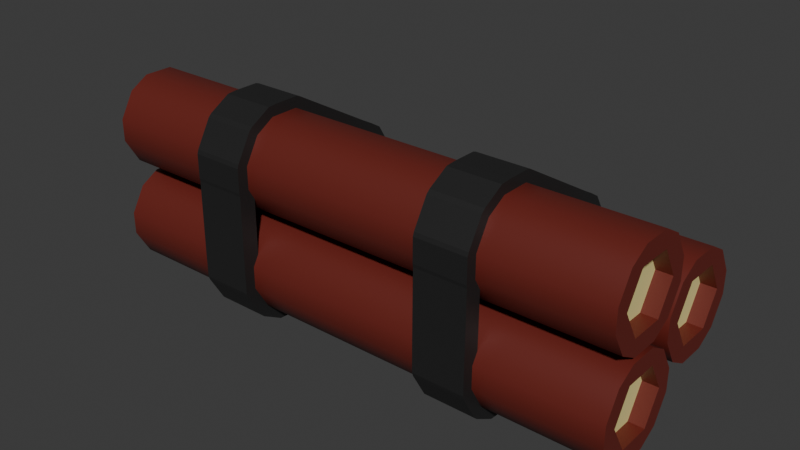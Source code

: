 # Source: dynamite.blend  (saved by Blender 4.1.24; exported with 4.5.12 LTS)
import bpy
from mathutils import Matrix  # noqa: F401  (used for matrix-valued properties, if any)

bpy.ops.wm.read_factory_settings(use_empty=True)
scene = bpy.context.scene
scene.name = 'Scene'

# ---- collections
col_collection = bpy.data.collections.new('Collection'); scene.collection.children.link(col_collection)

# ---- materials (node trees are filled in below, after node groups)
mat_dynamite = bpy.data.materials.new('Dynamite')
mat_dynamite.use_transparent_shadow = False
mat_dynamite_tape = bpy.data.materials.new('Dynamite Tape')
mat_dynamite_tape.use_transparent_shadow = False
mat_cover = bpy.data.materials.new('Cover')
mat_cover.use_transparent_shadow = False

# ---- material node trees
mat_dynamite.use_nodes = True; mat_dynamite.node_tree.nodes.clear()
_N = mat_dynamite.node_tree.nodes; _L = mat_dynamite.node_tree.links
n0 = _N.new('ShaderNodeBsdfPrincipled'); n0.name = 'Principled BSDF'; n0.location = (10, 300)
n0.inputs[0].default_value = (0.1435, 0.01802, 0.01187, 1.0)
n1 = _N.new('ShaderNodeOutputMaterial'); n1.name = 'Material Output'; n1.location = (300, 300)
_L.new(n0.outputs[0], n1.inputs[0])
n1.is_active_output = True
mat_dynamite_tape.use_nodes = True; mat_dynamite_tape.node_tree.nodes.clear()
_N = mat_dynamite_tape.node_tree.nodes; _L = mat_dynamite_tape.node_tree.links
n0 = _N.new('ShaderNodeBsdfPrincipled'); n0.name = 'Principled BSDF'; n0.location = (10, 300)
n0.inputs[0].default_value = (0.01662, 0.01662, 0.01662, 1.0)
n1 = _N.new('ShaderNodeOutputMaterial'); n1.name = 'Material Output'; n1.location = (300, 300)
_L.new(n0.outputs[0], n1.inputs[0])
n1.is_active_output = True
mat_cover.use_nodes = True; mat_cover.node_tree.nodes.clear()
_N = mat_cover.node_tree.nodes; _L = mat_cover.node_tree.links
n0 = _N.new('ShaderNodeBsdfPrincipled'); n0.name = 'Principled BSDF'; n0.location = (10, 300)
n0.inputs[0].default_value = (0.8002, 0.7245, 0.299, 1.0)
n1 = _N.new('ShaderNodeOutputMaterial'); n1.name = 'Material Output'; n1.location = (300, 300)
_L.new(n0.outputs[0], n1.inputs[0])
n1.is_active_output = True

# ---- world
world_world = bpy.data.worlds.new('World'); scene.world = world_world
world_world.use_nodes = True; world_world.node_tree.nodes.clear()
_N = world_world.node_tree.nodes; _L = world_world.node_tree.links
n0 = _N.new('ShaderNodeOutputWorld'); n0.name = 'World Output'; n0.location = (300, 300)
n1 = _N.new('ShaderNodeBackground'); n1.name = 'Background'; n1.location = (10, 300)
n1.inputs[0].default_value = (0.05088, 0.05088, 0.05088, 1.0)
_L.new(n1.outputs[0], n0.inputs[0])
n0.is_active_output = True
world_world.color = (0.05088, 0.05088, 0.05088)
world_world.use_sun_shadow = False
world_world.sun_shadow_jitter_overblur = 0.0

# ---- meshes
me_cylinder_001 = bpy.data.meshes.new('Cylinder.001')
me_cylinder_001.from_pydata([(0.4963, 0.1377, 0.0544), (-0.4963, 0.1377, 0.0544), (0.4963, 0.07485, 0.0544), (-0.4963, 0.07485, 0.0544), (0.4963, 0.04345, 1.575e-08), (-0.4963, 0.04345, -1.588e-08), (0.4963, 0.07485, -0.0544), (-0.4963, 0.07485, -0.0544), (0.4963, 0.1691, 1.575e-08), (0.4963, 0.1377, -0.0544), (-0.4963, 0.1377, -0.0544), (-0.4963, 0.1691, -1.588e-08), (-0.4687, 0.1377, -0.0544), (0.4687, 0.1377, -0.0544), (-0.4687, 0.07485, -0.0544), (0.4687, 0.07485, -0.0544), (-0.4687, 0.04345, -1.588e-08), (0.4687, 0.04345, 1.575e-08), (-0.4687, 0.07485, 0.0544), (0.4687, 0.07485, 0.0544), (-0.4687, 0.1691, -1.588e-08), (-0.4687, 0.1377, 0.0544), (0.4687, 0.1377, 0.0544), (0.4687, 0.1691, 1.575e-08), (-0.4963, 0.1948, 0.0204), (-0.4963, 0.1948, -0.0204), (-0.4963, 0.1837, -1.942e-08), (0.4963, 0.1948, -0.0204), (0.4963, 0.1948, 0.0204), (0.4963, 0.1837, 1.959e-08), (-0.4963, 0.1682, -0.06649), (-0.4963, 0.1329, -0.08689), (-0.4963, 0.145, -0.06709), (0.4963, 0.1329, -0.08689), (0.4963, 0.1682, -0.06649), (0.4963, 0.145, -0.06709), (-0.4963, 0.07965, -0.08689), (-0.4963, 0.04431, -0.06649), (-0.4963, 0.06753, -0.06709), (0.4963, 0.04431, -0.06649), (0.4963, 0.07965, -0.08689), (0.4963, 0.06753, -0.06709), (-0.4963, 0.0177, -0.0204), (-0.4963, 0.0177, 0.0204), (-0.4963, 0.02879, -1.942e-08), (0.4963, 0.0177, 0.0204), (0.4963, 0.0177, -0.0204), (0.4963, 0.02879, 1.959e-08), (-0.4963, 0.04431, 0.06649), (-0.4963, 0.07965, 0.08689), (-0.4963, 0.06753, 0.06709), (0.4963, 0.07965, 0.08689), (0.4963, 0.04431, 0.06649), (0.4963, 0.06753, 0.06709), (-0.4963, 0.1329, 0.08689), (-0.4963, 0.1682, 0.06649), (-0.4963, 0.145, 0.06709), (0.4963, 0.1682, 0.06649), (0.4963, 0.1329, 0.08689), (0.4963, 0.145, 0.06709)], [], [(55, 57, 28, 24), (32, 31, 36, 38, 7, 10), (38, 37, 42, 44, 5, 7), (44, 43, 48, 50, 3, 5), (43, 45, 52, 48), (50, 49, 54, 56, 1, 3), (56, 55, 24, 26, 11, 1), (29, 28, 57, 59, 0, 8), (49, 51, 58, 54), (41, 40, 33, 35, 9, 6), (47, 46, 39, 41, 6, 4), (25, 27, 34, 30), (31, 33, 40, 36), (53, 52, 45, 47, 4, 2), (1, 11, 20, 21), (11, 10, 12, 20), (59, 58, 51, 53, 2, 0), (35, 34, 27, 29, 8, 9), (2, 4, 17, 19), (7, 5, 16, 14), (8, 0, 22, 23), (9, 8, 23, 13), (3, 1, 21, 18), (4, 6, 15, 17), (10, 7, 14, 12), (0, 2, 19, 22), (5, 3, 18, 16), (6, 9, 13, 15), (13, 23, 22, 19, 17, 15), (20, 12, 14, 16, 18, 21), (37, 39, 46, 42), (24, 25, 26), (27, 28, 29), (30, 31, 32), (33, 34, 35), (36, 37, 38), (39, 40, 41), (42, 43, 44), (45, 46, 47), (48, 49, 50), (51, 52, 53), (54, 55, 56), (57, 58, 59), (24, 28, 27, 25), (33, 31, 30, 34), (39, 37, 36, 40), (45, 43, 42, 46), (51, 49, 48, 52), (57, 55, 54, 58), (26, 25, 30, 32, 10, 11)])
me_cylinder_001.polygons.foreach_set('use_smooth', [True] * 50)
me_cylinder_001.polygons.foreach_set('material_index', [0, 0, 0, 0, 0, 0, 0, 0, 0, 0, 0, 0, 0, 0, 0, 0, 0, 0, 0, 0, 0, 0, 0, 0, 0, 0, 0, 0, 2, 2, 0, 0, 0, 0, 0, 0, 0, 0, 0, 0, 0, 0, 0, 0, 0, 0, 0, 0, 0, 0])
_k = set([(0, 2), (0, 8), (0, 22), (1, 3), (1, 11), (1, 21), (2, 4), (2, 19), (3, 5), (3, 18), (4, 6), (4, 17), (5, 7), (5, 16), (6, 9), (6, 15), (7, 10), (7, 14), (8, 9), (8, 23), (9, 13), (10, 11), (10, 12), (11, 20), (12, 14), (12, 20), (13, 15), (13, 23), (14, 16), (15, 17), (16, 18), (17, 19), (18, 21), (19, 22), (20, 21), (22, 23), (24, 25), (24, 55), (25, 30), (27, 28), (27, 34), (28, 57), (30, 31), (31, 36), (33, 34), (33, 40), (36, 37), (37, 42), (39, 40), (39, 46), (42, 43), (43, 48), (45, 46), (45, 52), (48, 49), (49, 54), (51, 52), (51, 58), (54, 55), (57, 58)])
me_cylinder_001.attributes.new('sharp_edge', 'BOOLEAN', 'EDGE').data.foreach_set('value', [ (min(e.vertices), max(e.vertices)) in _k for e in me_cylinder_001.edges])
_uv = me_cylinder_001.uv_layers.new(name='UVMap')
_uv.uv.foreach_set('vector', [0.1275, 0.5, 0.1275, 1.0, 0.03913, 1.0, 0.03913, 0.5, 0.8333, 0.5, 0.7942, 0.5, 0.7058, 0.5, 0.6667, 0.5, 0.6667, 0.5, 0.8333, 0.5, 0.6667, 0.5, 0.6275, 0.5, 0.5391, 0.5, 0.5, 0.5, 0.5, 0.5, 0.6667, 0.5, 0.5, 0.5, 0.4609, 0.5, 0.3725, 0.5, 0.3333, 0.5, 0.3333, 0.5, 0.5, 0.5, 0.4609, 0.5, 0.4609, 1.0, 0.3725, 1.0, 0.3725, 0.5, 0.3333, 0.5, 0.2942, 0.5, 0.2058, 0.5, 0.1667, 0.5, 0.1667, 0.5, 0.3333, 0.5, 0.1667, 0.5, 0.1275, 0.5, 0.03913, 0.5, -8.941e-08, 0.5, -8.941e-08, 0.5, 0.1667, 0.5, -8.941e-08, 1.0, 0.03913, 1.0, 0.1275, 1.0, 0.1667, 1.0, 0.1667, 1.0, -8.941e-08, 1.0, 0.2942, 0.5, 0.2942, 1.0, 0.2058, 1.0, 0.2058, 0.5, 0.6667, 1.0, 0.7058, 1.0, 0.7942, 1.0, 0.8333, 1.0, 0.8333, 1.0, 0.6667, 1.0, 0.5, 1.0, 0.5391, 1.0, 0.6275, 1.0, 0.6667, 1.0, 0.6667, 1.0, 0.5, 1.0, 0.9609, 0.5, 0.9609, 1.0, 0.8725, 1.0, 0.8725, 0.5, 0.7942, 0.5, 0.7942, 1.0, 0.7058, 1.0, 0.7058, 0.5, 0.3333, 1.0, 0.3725, 1.0, 0.4609, 1.0, 0.5, 1.0, 0.5, 1.0, 0.3333, 1.0, 0.1667, 0.5, -8.941e-08, 0.5, -8.941e-08, 0.5, 0.1667, 0.5, 1.0, 0.5, 0.8333, 0.5, 0.8333, 0.5, 1.0, 0.5, 0.1667, 1.0, 0.2058, 1.0, 0.2942, 1.0, 0.3333, 1.0, 0.3333, 1.0, 0.1667, 1.0, 0.8333, 1.0, 0.8725, 1.0, 0.9609, 1.0, 1.0, 1.0, 1.0, 1.0, 0.8333, 1.0, 0.3333, 1.0, 0.5, 1.0, 0.5, 1.0, 0.3333, 1.0, 0.6667, 0.5, 0.5, 0.5, 0.5, 0.5, 0.6667, 0.5, -8.941e-08, 1.0, 0.1667, 1.0, 0.1667, 1.0, -8.941e-08, 1.0, 0.8333, 1.0, 1.0, 1.0, 1.0, 1.0, 0.8333, 1.0, 0.3333, 0.5, 0.1667, 0.5, 0.1667, 0.5, 0.3333, 0.5, 0.5, 1.0, 0.6667, 1.0, 0.6667, 1.0, 0.5, 1.0, 0.8333, 0.5, 0.6667, 0.5, 0.6667, 0.5, 0.8333, 0.5, 0.1667, 1.0, 0.3333, 1.0, 0.3333, 1.0, 0.1667, 1.0, 0.5, 0.5, 0.3333, 0.5, 0.3333, 0.5, 0.5, 0.5, 0.6667, 1.0, 0.8333, 1.0, 0.8333, 1.0, 0.6667, 1.0, 0.8333, 1.0, -8.941e-08, 1.0, 0.1667, 1.0, 0.3333, 1.0, 0.5, 1.0, 0.6667, 1.0, -8.941e-08, 0.5, 0.8333, 0.5, 0.6667, 0.5, 0.5, 0.5, 0.3333, 0.5, 0.1667, 0.5, 0.6275, 0.5, 0.6275, 1.0, 0.5391, 1.0, 0.5391, 0.5, 1.0, 0.5, 0.9609, 0.5, 1.0, 0.5, 0.9609, 1.0, 1.0, 1.0, 1.0, 1.0, 0.8725, 0.5, 0.8138, 0.5, 0.8333, 0.5, 0.7942, 1.0, 0.8529, 1.0, 0.8333, 1.0, 0.7058, 0.5, 0.6471, 0.5, 0.6667, 0.5, 0.6275, 1.0, 0.6862, 1.0, 0.6667, 1.0, 0.5391, 0.5, 0.4804, 0.5, 0.5, 0.5, 0.4609, 1.0, 0.5196, 1.0, 0.5, 1.0, 0.3725, 0.5, 0.3138, 0.5, 0.3333, 0.5, 0.2942, 1.0, 0.3529, 1.0, 0.3333, 1.0, 0.2058, 0.5, 0.1471, 0.5, 0.1667, 0.5, 0.1275, 1.0, 0.1862, 1.0, 0.1667, 1.0, 1.0, 0.5, 1.0, 1.0, 0.9609, 1.0, 0.9609, 0.5, 0.7942, 1.0, 0.7942, 0.5, 0.8725, 0.5, 0.8725, 1.0, 0.6275, 1.0, 0.6275, 0.5, 0.7058, 0.5, 0.7058, 1.0, 0.4609, 1.0, 0.4609, 0.5, 0.5391, 0.5, 0.5391, 1.0, 0.2942, 1.0, 0.2942, 0.5, 0.3725, 0.5, 0.3725, 1.0, 0.1275, 1.0, 0.1275, 0.5, 0.2058, 0.5, 0.2058, 1.0, 1.0, 0.5, 0.9609, 0.5, 0.8725, 0.5, 0.8333, 0.5, 0.8333, 0.5, 1.0, 0.5])
me_cylinder_001.materials.append(mat_dynamite)
me_cylinder_001.materials.append(mat_dynamite_tape)
me_cylinder_001.materials.append(mat_cover)
me_cylinder_001.update()
me_cylinder = bpy.data.meshes.new('Cylinder')
me_cylinder.from_pydata([(5.993e-09, 0.9061, -1.0), (5.993e-09, 0.9061, 1.0), (0.1767, 0.8887, -1.0), (0.1767, 0.8887, 1.0), (0.3467, 0.8371, -1.0), (0.3467, 0.8371, 1.0), (0.5033, 0.7534, -1.0), (0.5033, 0.7534, 1.0), (0.6406, 0.6407, -1.0), (0.6406, 0.6407, 1.0), (0.7532, 0.5035, -1.0), (0.7532, 0.5035, 1.0), (0.837, 0.3468, -1.0), (0.837, 0.3468, 1.0), (0.8885, 0.1769, -1.0), (0.8885, 0.1769, 1.0), (0.9059, 0.000157, -1.0), (0.9059, 0.000157, 1.0), (0.8885, -0.1766, -1.0), (0.8885, -0.1766, 1.0), (0.837, -0.3465, -1.0), (0.837, -0.3465, 1.0), (0.7532, -0.5031, -1.0), (0.7532, -0.5031, 1.0), (0.6406, -0.6404, -1.0), (0.6406, -0.6404, 1.0), (0.5033, -0.7531, -1.0), (0.5033, -0.7531, 1.0), (0.3467, -0.8368, -1.0), (0.3467, -0.8368, 1.0), (0.1767, -0.8884, -1.0), (0.1767, -0.8884, 1.0), (5.993e-09, -0.9058, -1.0), (5.993e-09, -0.9058, 1.0), (-0.1767, -0.8884, -1.0), (-0.1767, -0.8884, 1.0), (-0.3467, -0.8368, -1.0), (-0.3467, -0.8368, 1.0), (-0.5033, -0.7531, -1.0), (-0.5033, -0.7531, 1.0), (-0.6406, -0.6404, -1.0), (-0.6406, -0.6404, 1.0), (-0.7532, -0.5031, -1.0), (-0.7532, -0.5031, 1.0), (-0.837, -0.3465, -1.0), (-0.837, -0.3465, 1.0), (-0.8885, -0.1766, -1.0), (-0.8885, -0.1766, 1.0), (-0.9059, 0.000157, -1.0), (-0.9059, 0.000157, 1.0), (-0.8885, 0.1769, -1.0), (-0.8885, 0.1769, 1.0), (-0.837, 0.3468, -1.0), (-0.837, 0.3468, 1.0), (-0.7532, 0.5035, -1.0), (-0.7532, 0.5035, 1.0), (-0.6406, 0.6407, -1.0), (-0.6406, 0.6407, 1.0), (-0.5033, 0.7534, -1.0), (-0.5033, 0.7534, 1.0), (-0.3467, 0.8371, -1.0), (-0.3467, 0.8371, 1.0), (-0.1767, 0.8887, -1.0), (-0.1767, 0.8887, 1.0), (1.272e-07, 0.9091, 8.482), (1.272e-07, 0.9091, 10.48), (0.1767, 0.8917, 8.482), (0.1767, 0.8917, 10.48), (0.3467, 0.8401, 8.482), (0.3467, 0.8401, 10.48), (0.5033, 0.7564, 8.482), (0.5033, 0.7564, 10.48), (0.6406, 0.6438, 8.482), (0.6406, 0.6438, 10.48), (0.7532, 0.5065, 8.482), (0.7532, 0.5065, 10.48), (0.837, 0.3499, 8.482), (0.837, 0.3499, 10.48), (0.8885, 0.1799, 8.482), (0.8885, 0.1799, 10.48), (0.9059, 0.00318, 8.482), (0.9059, 0.00318, 10.48), (0.8885, -0.1736, 8.482), (0.8885, -0.1736, 10.48), (0.837, -0.3435, 8.482), (0.837, -0.3435, 10.48), (0.7532, -0.5001, 8.482), (0.7532, -0.5001, 10.48), (0.6406, -0.6374, 8.482), (0.6406, -0.6374, 10.48), (0.5033, -0.7501, 8.482), (0.5033, -0.7501, 10.48), (0.3467, -0.8338, 8.482), (0.3467, -0.8338, 10.48), (0.1767, -0.8853, 8.482), (0.1767, -0.8853, 10.48), (1.272e-07, -0.9027, 8.482), (1.272e-07, -0.9027, 10.48), (-0.1767, -0.8853, 8.482), (-0.1767, -0.8853, 10.48), (-0.3467, -0.8338, 8.482), (-0.3467, -0.8338, 10.48), (-0.5033, -0.7501, 8.482), (-0.5033, -0.7501, 10.48), (-0.6406, -0.6374, 8.482), (-0.6406, -0.6374, 10.48), (-0.7532, -0.5001, 8.482), (-0.7532, -0.5001, 10.48), (-0.837, -0.3435, 8.482), (-0.837, -0.3435, 10.48), (-0.8885, -0.1736, 8.482), (-0.8885, -0.1736, 10.48), (-0.9059, 0.00318, 8.482), (-0.9059, 0.00318, 10.48), (-0.8885, 0.1799, 8.482), (-0.8885, 0.1799, 10.48), (-0.837, 0.3499, 8.482), (-0.837, 0.3499, 10.48), (-0.7532, 0.5065, 8.482), (-0.7532, 0.5065, 10.48), (-0.6406, 0.6438, 8.482), (-0.6406, 0.6438, 10.48), (-0.5033, 0.7564, 8.482), (-0.5033, 0.7564, 10.48), (-0.3467, 0.8401, 8.482), (-0.3467, 0.8401, 10.48), (-0.1767, 0.8917, 8.482), (-0.1767, 0.8917, 10.48)], [], [(0, 1, 3, 2), (2, 3, 5, 4), (4, 5, 7, 6), (6, 7, 9, 8), (8, 9, 11, 10), (10, 11, 13, 12), (12, 13, 15, 14), (14, 15, 17, 16), (16, 17, 19, 18), (18, 19, 21, 20), (20, 21, 23, 22), (22, 23, 25, 24), (24, 25, 27, 26), (26, 27, 29, 28), (28, 29, 31, 30), (30, 31, 33, 32), (32, 33, 35, 34), (34, 35, 37, 36), (36, 37, 39, 38), (38, 39, 41, 40), (40, 41, 43, 42), (42, 43, 45, 44), (44, 45, 47, 46), (46, 47, 49, 48), (48, 49, 51, 50), (50, 51, 53, 52), (52, 53, 55, 54), (54, 55, 57, 56), (56, 57, 59, 58), (58, 59, 61, 60), (60, 61, 63, 62), (62, 63, 1, 0), (64, 65, 67, 66), (66, 67, 69, 68), (68, 69, 71, 70), (70, 71, 73, 72), (72, 73, 75, 74), (74, 75, 77, 76), (76, 77, 79, 78), (78, 79, 81, 80), (80, 81, 83, 82), (82, 83, 85, 84), (84, 85, 87, 86), (86, 87, 89, 88), (88, 89, 91, 90), (90, 91, 93, 92), (92, 93, 95, 94), (94, 95, 97, 96), (96, 97, 99, 98), (98, 99, 101, 100), (100, 101, 103, 102), (102, 103, 105, 104), (104, 105, 107, 106), (106, 107, 109, 108), (108, 109, 111, 110), (110, 111, 113, 112), (112, 113, 115, 114), (114, 115, 117, 116), (116, 117, 119, 118), (118, 119, 121, 120), (120, 121, 123, 122), (122, 123, 125, 124), (124, 125, 127, 126), (126, 127, 65, 64)])
_uv = me_cylinder.uv_layers.new(name='UVMap')
_uv.uv.foreach_set('vector', [1.0, 0.5, 1.0, 1.0, 0.9688, 1.0, 0.9688, 0.5, 0.9688, 0.5, 0.9688, 1.0, 0.9375, 1.0, 0.9375, 0.5, 0.9375, 0.5, 0.9375, 1.0, 0.9062, 1.0, 0.9062, 0.5, 0.9062, 0.5, 0.9062, 1.0, 0.875, 1.0, 0.875, 0.5, 0.875, 0.5, 0.875, 1.0, 0.8438, 1.0, 0.8438, 0.5, 0.8438, 0.5, 0.8438, 1.0, 0.8125, 1.0, 0.8125, 0.5, 0.8125, 0.5, 0.8125, 1.0, 0.7812, 1.0, 0.7812, 0.5, 0.7812, 0.5, 0.7812, 1.0, 0.75, 1.0, 0.75, 0.5, 0.75, 0.5, 0.75, 1.0, 0.7188, 1.0, 0.7188, 0.5, 0.7188, 0.5, 0.7188, 1.0, 0.6875, 1.0, 0.6875, 0.5, 0.6875, 0.5, 0.6875, 1.0, 0.6562, 1.0, 0.6562, 0.5, 0.6562, 0.5, 0.6562, 1.0, 0.625, 1.0, 0.625, 0.5, 0.625, 0.5, 0.625, 1.0, 0.5938, 1.0, 0.5938, 0.5, 0.5938, 0.5, 0.5938, 1.0, 0.5625, 1.0, 0.5625, 0.5, 0.5625, 0.5, 0.5625, 1.0, 0.5312, 1.0, 0.5312, 0.5, 0.5312, 0.5, 0.5312, 1.0, 0.5, 1.0, 0.5, 0.5, 0.5, 0.5, 0.5, 1.0, 0.4688, 1.0, 0.4688, 0.5, 0.4688, 0.5, 0.4688, 1.0, 0.4375, 1.0, 0.4375, 0.5, 0.4375, 0.5, 0.4375, 1.0, 0.4062, 1.0, 0.4062, 0.5, 0.4062, 0.5, 0.4062, 1.0, 0.375, 1.0, 0.375, 0.5, 0.375, 0.5, 0.375, 1.0, 0.3438, 1.0, 0.3438, 0.5, 0.3438, 0.5, 0.3438, 1.0, 0.3125, 1.0, 0.3125, 0.5, 0.3125, 0.5, 0.3125, 1.0, 0.2812, 1.0, 0.2812, 0.5, 0.2812, 0.5, 0.2812, 1.0, 0.25, 1.0, 0.25, 0.5, 0.25, 0.5, 0.25, 1.0, 0.2188, 1.0, 0.2188, 0.5, 0.2188, 0.5, 0.2188, 1.0, 0.1875, 1.0, 0.1875, 0.5, 0.1875, 0.5, 0.1875, 1.0, 0.1562, 1.0, 0.1562, 0.5, 0.1562, 0.5, 0.1562, 1.0, 0.125, 1.0, 0.125, 0.5, 0.125, 0.5, 0.125, 1.0, 0.09375, 1.0, 0.09375, 0.5, 0.09375, 0.5, 0.09375, 1.0, 0.0625, 1.0, 0.0625, 0.5, 0.0625, 0.5, 0.0625, 1.0, 0.03125, 1.0, 0.03125, 0.5, 0.03125, 0.5, 0.03125, 1.0, 0.0, 1.0, 0.0, 0.5, 1.0, 0.5, 1.0, 1.0, 0.9688, 1.0, 0.9688, 0.5, 0.9688, 0.5, 0.9688, 1.0, 0.9375, 1.0, 0.9375, 0.5, 0.9375, 0.5, 0.9375, 1.0, 0.9062, 1.0, 0.9062, 0.5, 0.9062, 0.5, 0.9062, 1.0, 0.875, 1.0, 0.875, 0.5, 0.875, 0.5, 0.875, 1.0, 0.8438, 1.0, 0.8438, 0.5, 0.8438, 0.5, 0.8438, 1.0, 0.8125, 1.0, 0.8125, 0.5, 0.8125, 0.5, 0.8125, 1.0, 0.7812, 1.0, 0.7812, 0.5, 0.7812, 0.5, 0.7812, 1.0, 0.75, 1.0, 0.75, 0.5, 0.75, 0.5, 0.75, 1.0, 0.7188, 1.0, 0.7188, 0.5, 0.7188, 0.5, 0.7188, 1.0, 0.6875, 1.0, 0.6875, 0.5, 0.6875, 0.5, 0.6875, 1.0, 0.6562, 1.0, 0.6562, 0.5, 0.6562, 0.5, 0.6562, 1.0, 0.625, 1.0, 0.625, 0.5, 0.625, 0.5, 0.625, 1.0, 0.5938, 1.0, 0.5938, 0.5, 0.5938, 0.5, 0.5938, 1.0, 0.5625, 1.0, 0.5625, 0.5, 0.5625, 0.5, 0.5625, 1.0, 0.5312, 1.0, 0.5312, 0.5, 0.5312, 0.5, 0.5312, 1.0, 0.5, 1.0, 0.5, 0.5, 0.5, 0.5, 0.5, 1.0, 0.4688, 1.0, 0.4688, 0.5, 0.4688, 0.5, 0.4688, 1.0, 0.4375, 1.0, 0.4375, 0.5, 0.4375, 0.5, 0.4375, 1.0, 0.4062, 1.0, 0.4062, 0.5, 0.4062, 0.5, 0.4062, 1.0, 0.375, 1.0, 0.375, 0.5, 0.375, 0.5, 0.375, 1.0, 0.3438, 1.0, 0.3438, 0.5, 0.3438, 0.5, 0.3438, 1.0, 0.3125, 1.0, 0.3125, 0.5, 0.3125, 0.5, 0.3125, 1.0, 0.2812, 1.0, 0.2812, 0.5, 0.2812, 0.5, 0.2812, 1.0, 0.25, 1.0, 0.25, 0.5, 0.25, 0.5, 0.25, 1.0, 0.2188, 1.0, 0.2188, 0.5, 0.2188, 0.5, 0.2188, 1.0, 0.1875, 1.0, 0.1875, 0.5, 0.1875, 0.5, 0.1875, 1.0, 0.1562, 1.0, 0.1562, 0.5, 0.1562, 0.5, 0.1562, 1.0, 0.125, 1.0, 0.125, 0.5, 0.125, 0.5, 0.125, 1.0, 0.09375, 1.0, 0.09375, 0.5, 0.09375, 0.5, 0.09375, 1.0, 0.0625, 1.0, 0.0625, 0.5, 0.0625, 0.5, 0.0625, 1.0, 0.03125, 1.0, 0.03125, 0.5, 0.03125, 0.5, 0.03125, 1.0, 0.0, 1.0, 0.0, 0.5])
me_cylinder.materials.append(mat_dynamite_tape)
me_cylinder.update()

# ---- objects
ob_cylinder = bpy.data.objects.new('Cylinder', me_cylinder_001)
ob_empty = bpy.data.objects.new('Empty', None)
ob_cylinder_001 = bpy.data.objects.new('Cylinder.001', me_cylinder)

# ---- transforms, parenting, visibility, modifiers, constraints
ob_cylinder.location = (0.0, 0.0, 0.0)
_m = ob_cylinder.modifiers.new('Array', 'ARRAY')
_m.count = 3
_m.use_relative_offset = False
_m.use_object_offset = True
_m.offset_object = ob_empty
ob_empty.location = (0.0, 0.0, 0.0)
ob_empty.rotation_euler = (-2.094, -0.0, 0.0)
ob_cylinder_001.location = (-0.2261, 0.0, 0.0)
ob_cylinder_001.rotation_euler = (-0.0, 1.571, 0.0)
ob_cylinder_001.scale = (0.3943, 0.3943, 0.04789)
_m = ob_cylinder_001.modifiers.new('Shrinkwrap', 'SHRINKWRAP')
_m.target = ob_cylinder
_m.offset = 0.02
_m = ob_cylinder_001.modifiers.new('Solidify', 'SOLIDIFY')
_m.thickness = 0.08
_m.use_rim_only = True

# ---- collection membership
col_collection.objects.link(ob_cylinder)
col_collection.objects.link(ob_empty)
col_collection.objects.link(ob_cylinder_001)

# ---- scene / render settings (as saved in the file)
scene.frame_start = 1; scene.frame_end = 250; scene.frame_set(1)
scene.render.engine = 'BLENDER_EEVEE_NEXT'
scene.cycles.sampling_pattern = 'TABULATED_SOBOL'
scene.eevee.ray_tracing_options.trace_max_roughness = 0.0
bpy.context.view_layer.update()

# ---- added for rendering (the .blend has no active camera and no usable light): camera, sun
cam_auto = bpy.data.cameras.new('AutoCamera')
cam_auto.lens = 50.0
cam_auto.sensor_width = 36.0
cam_auto.clip_end = 1000.0
ob_auto_camera = bpy.data.objects.new('AutoCamera', cam_auto)
scene.collection.objects.link(ob_auto_camera)
ob_auto_camera.location = (1.04887, -1.23208, 0.839098)
ob_auto_camera.rotation_euler = (1.09748, -7.21219e-08, 0.694738)
scene.camera = ob_auto_camera
light_auto_sun = bpy.data.lights.new('AutoSun', 'SUN')
light_auto_sun.energy = 3.0
light_auto_sun.angle = 0.0523599
ob_auto_sun = bpy.data.objects.new('AutoSun', light_auto_sun)
scene.collection.objects.link(ob_auto_sun)
ob_auto_sun.rotation_euler = (0.872665, 0.174533, 0.523599)
bpy.context.view_layer.update()

